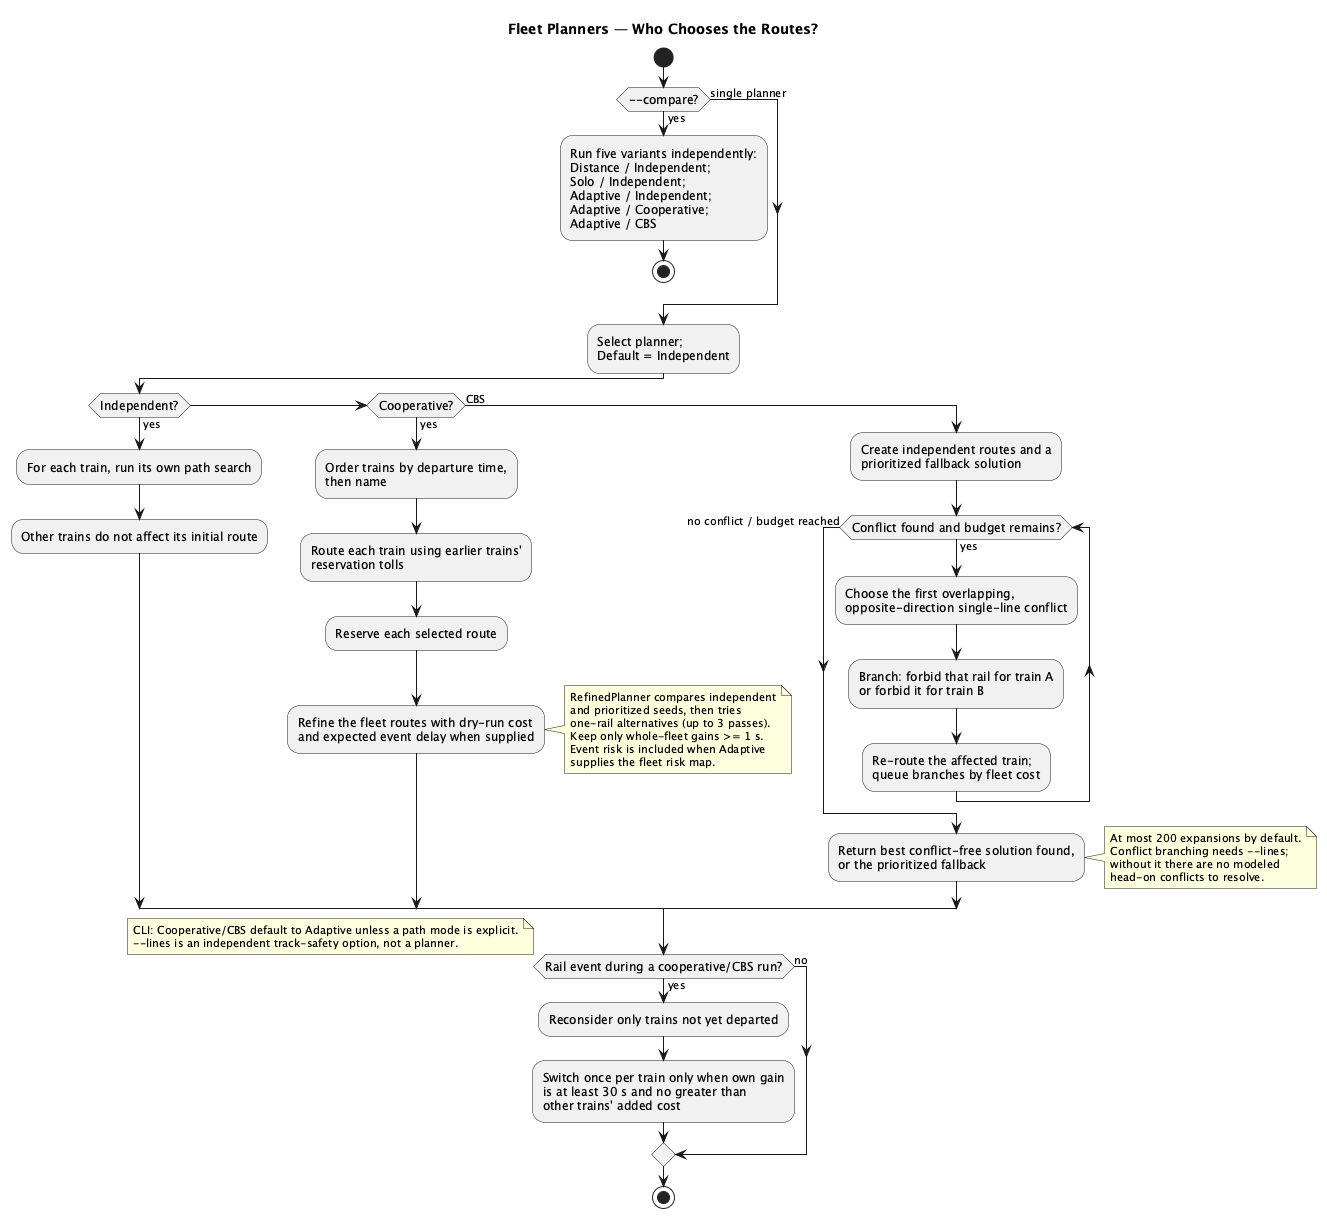

The diagram above was rendered by PlantUML. Its source (embedded in the PNG):
@startuml activity_fleet_planner_modes

skinparam defaultFontSize 11
skinparam shadowing false
skinparam ActivityFontSize 12

title Fleet Planners — Who Chooses the Routes?

start

if (--compare?) then (yes)
  :Run five variants independently:\nDistance / Independent;\nSolo / Independent;\nAdaptive / Independent;\nAdaptive / Cooperative;\nAdaptive / CBS;
  stop
else (single planner)
endif

:Select planner;\nDefault = Independent;

if (Independent?) then (yes)
  :For each train, run its own path search;
  :Other trains do not affect its initial route;
elseif (Cooperative?) then (yes)
  :Order trains by departure time,\nthen name;
  :Route each train using earlier trains'\nreservation tolls;
  :Reserve each selected route;
  :Refine the fleet routes with dry-run cost\nand expected event delay when supplied;
  note right
    RefinedPlanner compares independent
    and prioritized seeds, then tries
    one-rail alternatives (up to 3 passes).
    Keep only whole-fleet gains >= 1 s.
    Event risk is included when Adaptive
    supplies the fleet risk map.
  end note
else (CBS)
  :Create independent routes and a\nprioritized fallback solution;
  while (Conflict found and budget remains?) is (yes)
    :Choose the first overlapping,\nopposite-direction single-line conflict;
    :Branch: forbid that rail for train A\nor forbid it for train B;
    :Re-route the affected train;\nqueue branches by fleet cost;
  endwhile (no conflict / budget reached)
  :Return best conflict-free solution found,\nor the prioritized fallback;
  note right
    At most 200 expansions by default.
    Conflict branching needs --lines;
    without it there are no modeled
    head-on conflicts to resolve.
  end note
endif

if (Rail event during a cooperative/CBS run?) then (yes)
  :Reconsider only trains not yet departed;
  :Switch once per train only when own gain\nis at least 30 s and no greater than\nother trains' added cost;
else (no)
endif

note right
  CLI: Cooperative/CBS default to Adaptive unless a path mode is explicit.
  --lines is an independent track-safety option, not a planner.
end note

stop

@enduml